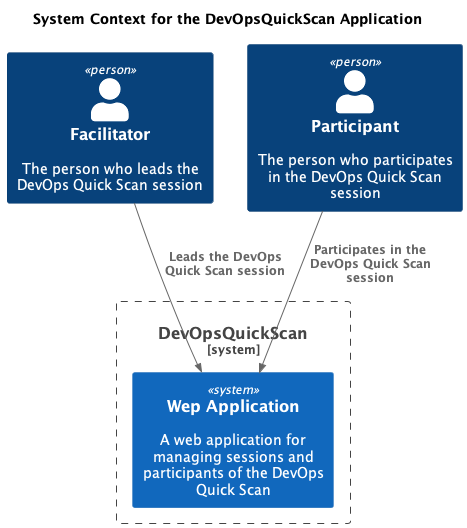

The diagram above was rendered by PlantUML. Its source (embedded in the PNG):
@startuml
!include https://raw.githubusercontent.com/plantuml-stdlib/C4-PlantUML/master/C4_Context.puml

title System Context for the DevOpsQuickScan Application

Person(facilitator, "Facilitator", "The person who leads the DevOps Quick Scan session")
Person(participant, "Participant", "The person who participates in the DevOps Quick Scan session")

System_Boundary(s1, "DevOpsQuickScan") {
    System(devopsquickscan, "Wep Application", "A web application for managing sessions and participants of the DevOps Quick Scan")
}

Rel(facilitator, devopsquickscan, "Leads the DevOps Quick Scan session")
Rel(participant, devopsquickscan, "Participates in the DevOps Quick Scan session")

@enduml